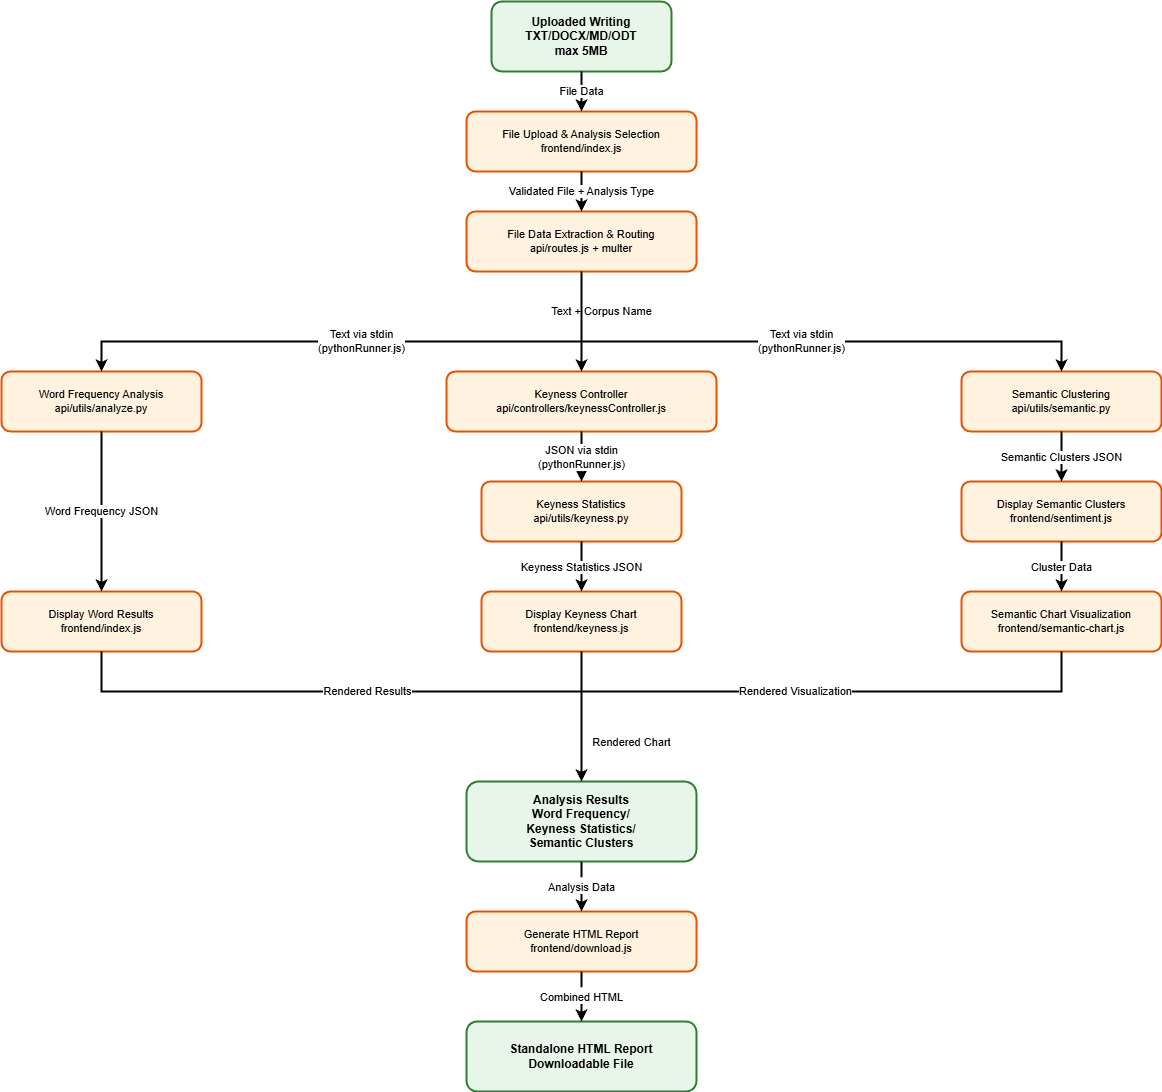

The diagram above was exported from draw.io. Its source (the exported page's mxGraphModel, read from the mxfile embedded in the PNG):
<mxGraphModel dx="2852" dy="2751" grid="1" gridSize="10" guides="1" tooltips="1" connect="1" arrows="1" fold="1" page="1" pageScale="1" pageWidth="827" pageHeight="1169" math="0" shadow="0">
  <root>
    <mxCell id="0" />
    <mxCell id="1" parent="0" />
    <mxCell id="msM2YhvQ-K_mUUJuXp3B-1" value="Uploaded Writing&lt;br&gt;TXT/DOCX/MD/ODT&lt;br&gt;max 5MB" style="rounded=1;whiteSpace=wrap;html=1;fillColor=#e8f5e9;strokeColor=#2e7d32;strokeWidth=2;fontSize=12;fontStyle=1;" vertex="1" parent="1">
      <mxGeometry x="750" y="-240" width="180" height="70" as="geometry" />
    </mxCell>
    <mxCell id="msM2YhvQ-K_mUUJuXp3B-2" value="File Upload &amp; Analysis Selection&lt;br&gt;frontend/index.js" style="rounded=1;whiteSpace=wrap;html=1;fillColor=#fff3e0;strokeColor=#e65100;strokeWidth=2;fontSize=11;" vertex="1" parent="1">
      <mxGeometry x="725" y="-130" width="230" height="60" as="geometry" />
    </mxCell>
    <mxCell id="msM2YhvQ-K_mUUJuXp3B-3" value="File Data Extraction &amp; Routing&lt;br&gt;api/routes.js + multer" style="rounded=1;whiteSpace=wrap;html=1;fillColor=#fff3e0;strokeColor=#e65100;strokeWidth=2;fontSize=11;" vertex="1" parent="1">
      <mxGeometry x="725" y="-30" width="230" height="60" as="geometry" />
    </mxCell>
    <mxCell id="msM2YhvQ-K_mUUJuXp3B-4" value="Word Frequency Analysis&lt;br&gt;api/utils/analyze.py" style="rounded=1;whiteSpace=wrap;html=1;fillColor=#fff3e0;strokeColor=#e65100;strokeWidth=2;fontSize=11;" vertex="1" parent="1">
      <mxGeometry x="260" y="130" width="200" height="60" as="geometry" />
    </mxCell>
    <mxCell id="msM2YhvQ-K_mUUJuXp3B-5" value="Keyness Controller&lt;br&gt;api/controllers/keynessController.js" style="rounded=1;whiteSpace=wrap;html=1;fillColor=#fff3e0;strokeColor=#e65100;strokeWidth=2;fontSize=11;" vertex="1" parent="1">
      <mxGeometry x="705" y="130" width="270" height="60" as="geometry" />
    </mxCell>
    <mxCell id="msM2YhvQ-K_mUUJuXp3B-6" value="Keyness Statistics&lt;br&gt;api/utils/keyness.py" style="rounded=1;whiteSpace=wrap;html=1;fillColor=#fff3e0;strokeColor=#e65100;strokeWidth=2;fontSize=11;" vertex="1" parent="1">
      <mxGeometry x="740" y="240" width="200" height="60" as="geometry" />
    </mxCell>
    <mxCell id="msM2YhvQ-K_mUUJuXp3B-7" value="Semantic Clustering&lt;br&gt;api/utils/semantic.py" style="rounded=1;whiteSpace=wrap;html=1;fillColor=#fff3e0;strokeColor=#e65100;strokeWidth=2;fontSize=11;" vertex="1" parent="1">
      <mxGeometry x="1220" y="130" width="200" height="60" as="geometry" />
    </mxCell>
    <mxCell id="msM2YhvQ-K_mUUJuXp3B-8" value="Display Word Results&lt;br&gt;frontend/index.js" style="rounded=1;whiteSpace=wrap;html=1;fillColor=#fff3e0;strokeColor=#e65100;strokeWidth=2;fontSize=11;" vertex="1" parent="1">
      <mxGeometry x="260" y="350" width="200" height="60" as="geometry" />
    </mxCell>
    <mxCell id="msM2YhvQ-K_mUUJuXp3B-9" value="Display Keyness Chart&lt;br&gt;frontend/keyness.js" style="rounded=1;whiteSpace=wrap;html=1;fillColor=#fff3e0;strokeColor=#e65100;strokeWidth=2;fontSize=11;" vertex="1" parent="1">
      <mxGeometry x="740" y="350" width="200" height="60" as="geometry" />
    </mxCell>
    <mxCell id="msM2YhvQ-K_mUUJuXp3B-10" value="Display Semantic Clusters&lt;br&gt;frontend/sentiment.js" style="rounded=1;whiteSpace=wrap;html=1;fillColor=#fff3e0;strokeColor=#e65100;strokeWidth=2;fontSize=11;" vertex="1" parent="1">
      <mxGeometry x="1220" y="240" width="200" height="60" as="geometry" />
    </mxCell>
    <mxCell id="msM2YhvQ-K_mUUJuXp3B-11" value="Semantic Chart Visualization&lt;br&gt;frontend/semantic-chart.js" style="rounded=1;whiteSpace=wrap;html=1;fillColor=#fff3e0;strokeColor=#e65100;strokeWidth=2;fontSize=11;" vertex="1" parent="1">
      <mxGeometry x="1220" y="350" width="200" height="60" as="geometry" />
    </mxCell>
    <mxCell id="msM2YhvQ-K_mUUJuXp3B-12" value="Analysis Results&lt;br&gt;Word Frequency/&lt;br&gt;Keyness Statistics/&lt;br&gt;Semantic Clusters" style="rounded=1;whiteSpace=wrap;html=1;fillColor=#e8f5e9;strokeColor=#2e7d32;strokeWidth=2;fontSize=12;fontStyle=1;" vertex="1" parent="1">
      <mxGeometry x="725" y="540" width="230" height="80" as="geometry" />
    </mxCell>
    <mxCell id="msM2YhvQ-K_mUUJuXp3B-13" value="Generate HTML Report&lt;br&gt;frontend/download.js" style="rounded=1;whiteSpace=wrap;html=1;fillColor=#fff3e0;strokeColor=#e65100;strokeWidth=2;fontSize=11;" vertex="1" parent="1">
      <mxGeometry x="725" y="670" width="230" height="60" as="geometry" />
    </mxCell>
    <mxCell id="msM2YhvQ-K_mUUJuXp3B-14" value="Standalone HTML Report&lt;br&gt;Downloadable File" style="rounded=1;whiteSpace=wrap;html=1;fillColor=#e8f5e9;strokeColor=#2e7d32;strokeWidth=2;fontSize=12;fontStyle=1;" vertex="1" parent="1">
      <mxGeometry x="725" y="780" width="230" height="70" as="geometry" />
    </mxCell>
    <mxCell id="msM2YhvQ-K_mUUJuXp3B-15" value="File Data" style="edgeStyle=orthogonalEdgeStyle;rounded=0;orthogonalLoop=1;jettySize=auto;html=1;exitX=0.5;exitY=1;exitDx=0;exitDy=0;entryX=0.5;entryY=0;entryDx=0;entryDy=0;strokeWidth=2;" edge="1" parent="1" source="msM2YhvQ-K_mUUJuXp3B-1" target="msM2YhvQ-K_mUUJuXp3B-2">
      <mxGeometry relative="1" as="geometry" />
    </mxCell>
    <mxCell id="msM2YhvQ-K_mUUJuXp3B-16" value="Validated File + Analysis Type" style="edgeStyle=orthogonalEdgeStyle;rounded=0;orthogonalLoop=1;jettySize=auto;html=1;exitX=0.5;exitY=1;exitDx=0;exitDy=0;entryX=0.5;entryY=0;entryDx=0;entryDy=0;strokeWidth=2;" edge="1" parent="1" source="msM2YhvQ-K_mUUJuXp3B-2" target="msM2YhvQ-K_mUUJuXp3B-3">
      <mxGeometry relative="1" as="geometry" />
    </mxCell>
    <mxCell id="msM2YhvQ-K_mUUJuXp3B-17" value="Text via stdin&lt;br&gt;(pythonRunner.js)" style="edgeStyle=orthogonalEdgeStyle;rounded=0;orthogonalLoop=1;jettySize=auto;html=1;exitX=0.5;exitY=1;exitDx=0;exitDy=0;entryX=0.5;entryY=0;entryDx=0;entryDy=0;strokeWidth=2;" edge="1" parent="1" source="msM2YhvQ-K_mUUJuXp3B-3" target="msM2YhvQ-K_mUUJuXp3B-4">
      <mxGeometry relative="1" as="geometry">
        <Array as="points">
          <mxPoint x="840" y="100" />
          <mxPoint x="360" y="100" />
        </Array>
      </mxGeometry>
    </mxCell>
    <mxCell id="msM2YhvQ-K_mUUJuXp3B-18" value="Text + Corpus Name" style="edgeStyle=orthogonalEdgeStyle;rounded=0;orthogonalLoop=1;jettySize=auto;html=1;exitX=0.5;exitY=1;exitDx=0;exitDy=0;entryX=0.5;entryY=0;entryDx=0;entryDy=0;strokeWidth=2;" edge="1" parent="1" source="msM2YhvQ-K_mUUJuXp3B-3" target="msM2YhvQ-K_mUUJuXp3B-5">
      <mxGeometry x="-0.2" y="20" relative="1" as="geometry">
        <mxPoint as="offset" />
      </mxGeometry>
    </mxCell>
    <mxCell id="msM2YhvQ-K_mUUJuXp3B-19" value="Text via stdin&lt;br&gt;(pythonRunner.js)" style="edgeStyle=orthogonalEdgeStyle;rounded=0;orthogonalLoop=1;jettySize=auto;html=1;exitX=0.5;exitY=1;exitDx=0;exitDy=0;entryX=0.5;entryY=0;entryDx=0;entryDy=0;strokeWidth=2;" edge="1" parent="1" source="msM2YhvQ-K_mUUJuXp3B-3" target="msM2YhvQ-K_mUUJuXp3B-7">
      <mxGeometry relative="1" as="geometry">
        <Array as="points">
          <mxPoint x="840" y="100" />
          <mxPoint x="1320" y="100" />
        </Array>
      </mxGeometry>
    </mxCell>
    <mxCell id="msM2YhvQ-K_mUUJuXp3B-20" value="JSON via stdin&lt;br&gt;(pythonRunner.js)" style="edgeStyle=orthogonalEdgeStyle;rounded=0;orthogonalLoop=1;jettySize=auto;html=1;exitX=0.5;exitY=1;exitDx=0;exitDy=0;entryX=0.5;entryY=0;entryDx=0;entryDy=0;strokeWidth=2;" edge="1" parent="1" source="msM2YhvQ-K_mUUJuXp3B-5" target="msM2YhvQ-K_mUUJuXp3B-6">
      <mxGeometry relative="1" as="geometry" />
    </mxCell>
    <mxCell id="msM2YhvQ-K_mUUJuXp3B-21" value="Word Frequency JSON" style="edgeStyle=orthogonalEdgeStyle;rounded=0;orthogonalLoop=1;jettySize=auto;html=1;exitX=0.5;exitY=1;exitDx=0;exitDy=0;entryX=0.5;entryY=0;entryDx=0;entryDy=0;strokeWidth=2;" edge="1" parent="1" source="msM2YhvQ-K_mUUJuXp3B-4" target="msM2YhvQ-K_mUUJuXp3B-8">
      <mxGeometry relative="1" as="geometry" />
    </mxCell>
    <mxCell id="msM2YhvQ-K_mUUJuXp3B-22" value="Keyness Statistics JSON" style="edgeStyle=orthogonalEdgeStyle;rounded=0;orthogonalLoop=1;jettySize=auto;html=1;exitX=0.5;exitY=1;exitDx=0;exitDy=0;entryX=0.5;entryY=0;entryDx=0;entryDy=0;strokeWidth=2;" edge="1" parent="1" source="msM2YhvQ-K_mUUJuXp3B-6" target="msM2YhvQ-K_mUUJuXp3B-9">
      <mxGeometry relative="1" as="geometry" />
    </mxCell>
    <mxCell id="msM2YhvQ-K_mUUJuXp3B-23" value="Semantic Clusters JSON" style="edgeStyle=orthogonalEdgeStyle;rounded=0;orthogonalLoop=1;jettySize=auto;html=1;exitX=0.5;exitY=1;exitDx=0;exitDy=0;entryX=0.5;entryY=0;entryDx=0;entryDy=0;strokeWidth=2;" edge="1" parent="1" source="msM2YhvQ-K_mUUJuXp3B-7" target="msM2YhvQ-K_mUUJuXp3B-10">
      <mxGeometry relative="1" as="geometry" />
    </mxCell>
    <mxCell id="msM2YhvQ-K_mUUJuXp3B-24" value="Cluster Data" style="edgeStyle=orthogonalEdgeStyle;rounded=0;orthogonalLoop=1;jettySize=auto;html=1;exitX=0.5;exitY=1;exitDx=0;exitDy=0;entryX=0.5;entryY=0;entryDx=0;entryDy=0;strokeWidth=2;" edge="1" parent="1" source="msM2YhvQ-K_mUUJuXp3B-10" target="msM2YhvQ-K_mUUJuXp3B-11">
      <mxGeometry relative="1" as="geometry" />
    </mxCell>
    <mxCell id="msM2YhvQ-K_mUUJuXp3B-25" value="Rendered Results" style="edgeStyle=orthogonalEdgeStyle;rounded=0;orthogonalLoop=1;jettySize=auto;html=1;exitX=0.5;exitY=1;exitDx=0;exitDy=0;entryX=0.5;entryY=0;entryDx=0;entryDy=0;strokeWidth=2;" edge="1" parent="1" source="msM2YhvQ-K_mUUJuXp3B-8" target="msM2YhvQ-K_mUUJuXp3B-12">
      <mxGeometry relative="1" as="geometry">
        <Array as="points">
          <mxPoint x="360" y="450" />
          <mxPoint x="840" y="450" />
        </Array>
      </mxGeometry>
    </mxCell>
    <mxCell id="msM2YhvQ-K_mUUJuXp3B-26" value="Rendered Chart" style="edgeStyle=orthogonalEdgeStyle;rounded=0;orthogonalLoop=1;jettySize=auto;html=1;exitX=0.5;exitY=1;exitDx=0;exitDy=0;entryX=0.5;entryY=0;entryDx=0;entryDy=0;strokeWidth=2;" edge="1" parent="1" source="msM2YhvQ-K_mUUJuXp3B-9" target="msM2YhvQ-K_mUUJuXp3B-12">
      <mxGeometry x="0.3846" y="50" relative="1" as="geometry">
        <mxPoint y="1" as="offset" />
      </mxGeometry>
    </mxCell>
    <mxCell id="msM2YhvQ-K_mUUJuXp3B-27" value="Rendered Visualization" style="edgeStyle=orthogonalEdgeStyle;rounded=0;orthogonalLoop=1;jettySize=auto;html=1;exitX=0.5;exitY=1;exitDx=0;exitDy=0;entryX=0.5;entryY=0;entryDx=0;entryDy=0;strokeWidth=2;" edge="1" parent="1" source="msM2YhvQ-K_mUUJuXp3B-11" target="msM2YhvQ-K_mUUJuXp3B-12">
      <mxGeometry relative="1" as="geometry">
        <Array as="points">
          <mxPoint x="1320" y="450" />
          <mxPoint x="840" y="450" />
        </Array>
      </mxGeometry>
    </mxCell>
    <mxCell id="msM2YhvQ-K_mUUJuXp3B-28" value="Analysis Data" style="edgeStyle=orthogonalEdgeStyle;rounded=0;orthogonalLoop=1;jettySize=auto;html=1;exitX=0.5;exitY=1;exitDx=0;exitDy=0;entryX=0.5;entryY=0;entryDx=0;entryDy=0;strokeWidth=2;dashed=1;dashPattern=8 8;" edge="1" parent="1" source="msM2YhvQ-K_mUUJuXp3B-12" target="msM2YhvQ-K_mUUJuXp3B-13">
      <mxGeometry relative="1" as="geometry" />
    </mxCell>
    <mxCell id="msM2YhvQ-K_mUUJuXp3B-29" value="Combined HTML" style="edgeStyle=orthogonalEdgeStyle;rounded=0;orthogonalLoop=1;jettySize=auto;html=1;exitX=0.5;exitY=1;exitDx=0;exitDy=0;entryX=0.5;entryY=0;entryDx=0;entryDy=0;strokeWidth=2;dashed=1;dashPattern=8 8;" edge="1" parent="1" source="msM2YhvQ-K_mUUJuXp3B-13" target="msM2YhvQ-K_mUUJuXp3B-14">
      <mxGeometry relative="1" as="geometry" />
    </mxCell>
  </root>
</mxGraphModel>